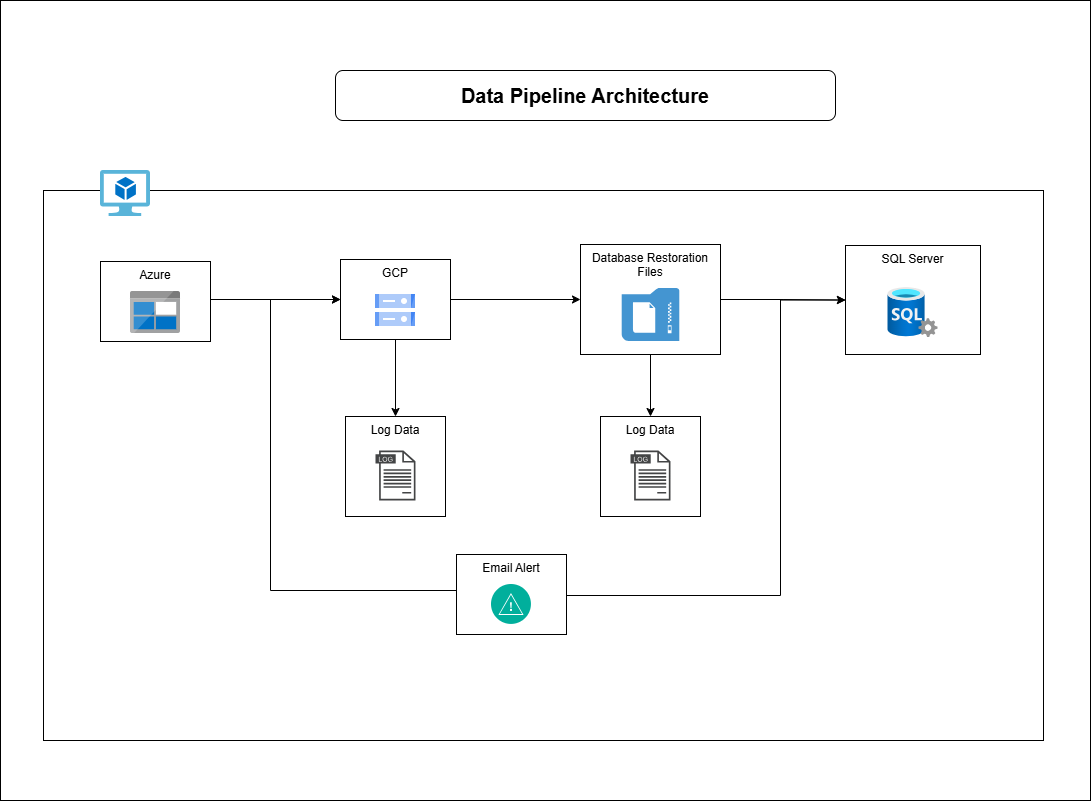

The diagram above was exported from draw.io. Its source (the exported page's mxGraphModel, read from the mxfile embedded in the PNG):
<mxGraphModel dx="873" dy="1601" grid="1" gridSize="10" guides="1" tooltips="1" connect="1" arrows="1" fold="1" page="1" pageScale="1" pageWidth="850" pageHeight="1100" math="0" shadow="0">
  <root>
    <mxCell id="0" />
    <mxCell id="1" parent="0" />
    <mxCell id="l2BC2ESVeoI5k0u4B4sh-35" parent="1" style="rounded=0;whiteSpace=wrap;html=1;" value="" vertex="1">
      <mxGeometry height="800" width="1090" x="40" y="-10" as="geometry" />
    </mxCell>
    <mxCell id="l2BC2ESVeoI5k0u4B4sh-33" parent="1" style="verticalLabelPosition=bottom;verticalAlign=top;html=1;shape=mxgraph.basic.rect;fillColor2=none;strokeWidth=1;size=20;indent=5;" value="" vertex="1">
      <mxGeometry height="550" width="1000" x="83" y="180" as="geometry" />
    </mxCell>
    <mxCell id="l2BC2ESVeoI5k0u4B4sh-8" edge="1" parent="1" style="edgeStyle=orthogonalEdgeStyle;rounded=0;orthogonalLoop=1;jettySize=auto;html=1;" target="l2BC2ESVeoI5k0u4B4sh-2" value="">
      <mxGeometry relative="1" as="geometry">
        <mxPoint x="250" y="289" as="sourcePoint" />
      </mxGeometry>
    </mxCell>
    <mxCell id="l2BC2ESVeoI5k0u4B4sh-1" parent="1" style="rounded=0;whiteSpace=wrap;html=1;align=center;verticalAlign=top;" value="Azure" vertex="1">
      <mxGeometry height="80" width="110" x="140" y="251" as="geometry" />
    </mxCell>
    <mxCell id="l2BC2ESVeoI5k0u4B4sh-9" edge="1" parent="1" source="l2BC2ESVeoI5k0u4B4sh-2" style="edgeStyle=orthogonalEdgeStyle;rounded=0;orthogonalLoop=1;jettySize=auto;html=1;" target="l2BC2ESVeoI5k0u4B4sh-5" value="">
      <mxGeometry relative="1" as="geometry" />
    </mxCell>
    <mxCell id="l2BC2ESVeoI5k0u4B4sh-10" edge="1" parent="1" source="l2BC2ESVeoI5k0u4B4sh-2" style="edgeStyle=orthogonalEdgeStyle;rounded=0;orthogonalLoop=1;jettySize=auto;html=1;" target="l2BC2ESVeoI5k0u4B4sh-3" value="">
      <mxGeometry relative="1" as="geometry" />
    </mxCell>
    <mxCell id="l2BC2ESVeoI5k0u4B4sh-2" parent="1" style="rounded=0;whiteSpace=wrap;html=1;verticalAlign=top;" value="GCP" vertex="1">
      <mxGeometry height="80" width="110" x="380" y="249" as="geometry" />
    </mxCell>
    <mxCell id="l2BC2ESVeoI5k0u4B4sh-11" edge="1" parent="1" source="l2BC2ESVeoI5k0u4B4sh-3" style="edgeStyle=orthogonalEdgeStyle;rounded=0;orthogonalLoop=1;jettySize=auto;html=1;" target="l2BC2ESVeoI5k0u4B4sh-4" value="">
      <mxGeometry relative="1" as="geometry" />
    </mxCell>
    <mxCell id="c7sCp7hOoLGxTbgwQh8H-5" edge="1" parent="1" source="l2BC2ESVeoI5k0u4B4sh-3" style="edgeStyle=orthogonalEdgeStyle;rounded=0;orthogonalLoop=1;jettySize=auto;html=1;" target="c7sCp7hOoLGxTbgwQh8H-2" value="">
      <mxGeometry relative="1" as="geometry" />
    </mxCell>
    <mxCell id="l2BC2ESVeoI5k0u4B4sh-3" parent="1" style="rounded=0;whiteSpace=wrap;html=1;verticalAlign=top;" value="Database Restoration Files" vertex="1">
      <mxGeometry height="110" width="140" x="620" y="234" as="geometry" />
    </mxCell>
    <mxCell id="l2BC2ESVeoI5k0u4B4sh-4" parent="1" style="rounded=0;whiteSpace=wrap;html=1;verticalAlign=top;" value="SQL Server" vertex="1">
      <mxGeometry height="109" width="135" x="885" y="235" as="geometry" />
    </mxCell>
    <mxCell id="l2BC2ESVeoI5k0u4B4sh-5" parent="1" style="rounded=0;whiteSpace=wrap;html=1;verticalAlign=top;" value="Log Data" vertex="1">
      <mxGeometry height="100" width="100" x="385" y="406" as="geometry" />
    </mxCell>
    <mxCell id="l2BC2ESVeoI5k0u4B4sh-21" edge="1" parent="1" source="l2BC2ESVeoI5k0u4B4sh-18" style="edgeStyle=orthogonalEdgeStyle;rounded=0;orthogonalLoop=1;jettySize=auto;html=1;entryX=0;entryY=0.5;entryDx=0;entryDy=0;exitX=0;exitY=0.5;exitDx=0;exitDy=0;" target="l2BC2ESVeoI5k0u4B4sh-2">
      <mxGeometry relative="1" as="geometry">
        <Array as="points">
          <mxPoint x="496" y="580" />
          <mxPoint x="310" y="580" />
          <mxPoint x="310" y="289" />
        </Array>
        <mxPoint x="380" y="580" as="sourcePoint" />
        <mxPoint x="380" y="230" as="targetPoint" />
      </mxGeometry>
    </mxCell>
    <mxCell id="c7sCp7hOoLGxTbgwQh8H-6" edge="1" parent="1" source="l2BC2ESVeoI5k0u4B4sh-18" style="edgeStyle=orthogonalEdgeStyle;rounded=0;orthogonalLoop=1;jettySize=auto;html=1;entryX=0;entryY=0.5;entryDx=0;entryDy=0;" target="l2BC2ESVeoI5k0u4B4sh-4">
      <mxGeometry relative="1" as="geometry">
        <Array as="points">
          <mxPoint x="820" y="585" />
          <mxPoint x="820" y="290" />
        </Array>
        <mxPoint x="885" y="230.49999999999977" as="targetPoint" />
      </mxGeometry>
    </mxCell>
    <mxCell id="l2BC2ESVeoI5k0u4B4sh-18" parent="1" style="rounded=0;whiteSpace=wrap;html=1;verticalAlign=top;" value="Email Alert" vertex="1">
      <mxGeometry height="80" width="110" x="496" y="544" as="geometry" />
    </mxCell>
    <mxCell id="l2BC2ESVeoI5k0u4B4sh-24" parent="1" style="image;sketch=0;aspect=fixed;html=1;points=[];align=center;fontSize=12;image=img/lib/mscae/BlobBlock.svg;" value="" vertex="1">
      <mxGeometry height="42" width="50" x="170" y="281" as="geometry" />
    </mxCell>
    <mxCell id="l2BC2ESVeoI5k0u4B4sh-25" parent="1" style="editableCssRules=.*;html=1;shape=image;verticalLabelPosition=bottom;labelBackgroundColor=#ffffff;verticalAlign=top;aspect=fixed;imageAspect=0;image=data:image/svg+xml,(base64 omitted: 1124 chars);" value="" vertex="1">
      <mxGeometry height="32" width="40" x="415" y="284" as="geometry" />
    </mxCell>
    <mxCell id="l2BC2ESVeoI5k0u4B4sh-26" parent="1" style="shadow=0;dashed=0;html=1;strokeColor=none;fillColor=#4495D1;labelPosition=center;verticalLabelPosition=bottom;verticalAlign=top;align=center;outlineConnect=0;shape=mxgraph.veeam.backup_file;" value="" vertex="1">
      <mxGeometry height="53.2" width="57.6" x="661.2" y="277.4" as="geometry" />
    </mxCell>
    <mxCell id="l2BC2ESVeoI5k0u4B4sh-27" parent="1" style="image;aspect=fixed;html=1;points=[];align=center;fontSize=12;image=img/lib/azure2/databases/SQL_Server.svg;" value="" vertex="1">
      <mxGeometry height="50" width="50" x="927.5" y="277" as="geometry" />
    </mxCell>
    <mxCell id="l2BC2ESVeoI5k0u4B4sh-28" parent="1" style="sketch=0;pointerEvents=1;shadow=0;dashed=0;html=1;strokeColor=none;fillColor=#434445;aspect=fixed;labelPosition=center;verticalLabelPosition=bottom;verticalAlign=top;align=center;outlineConnect=0;shape=mxgraph.vvd.log_files;" value="" vertex="1">
      <mxGeometry height="50" width="40" x="415" y="440" as="geometry" />
    </mxCell>
    <mxCell id="l2BC2ESVeoI5k0u4B4sh-31" parent="1" style="image;aspect=fixed;perimeter=ellipsePerimeter;html=1;align=center;shadow=0;dashed=0;fontColor=#4277BB;labelBackgroundColor=default;fontSize=12;spacingTop=3;image=img/lib/ibm/management/alert_notification.svg;" value="" vertex="1">
      <mxGeometry height="40" width="40" x="531" y="574" as="geometry" />
    </mxCell>
    <mxCell id="l2BC2ESVeoI5k0u4B4sh-34" parent="1" style="rounded=1;whiteSpace=wrap;html=1;" value="&lt;font style=&quot;font-size: 20px;&quot;&gt;&lt;b&gt;Data Pipeline Architecture&lt;/b&gt;&lt;/font&gt;" vertex="1">
      <mxGeometry height="50" width="500" x="375" y="60" as="geometry" />
    </mxCell>
    <mxCell id="l2BC2ESVeoI5k0u4B4sh-41" parent="1" style="image;sketch=0;aspect=fixed;html=1;points=[];align=center;fontSize=12;image=img/lib/mscae/Virtual_Machine_2.svg;" value="" vertex="1">
      <mxGeometry height="46" width="50" x="140" y="160" as="geometry" />
    </mxCell>
    <mxCell id="c7sCp7hOoLGxTbgwQh8H-2" parent="1" style="rounded=0;whiteSpace=wrap;html=1;verticalAlign=top;" value="Log Data" vertex="1">
      <mxGeometry height="100" width="100" x="640" y="406" as="geometry" />
    </mxCell>
    <mxCell id="c7sCp7hOoLGxTbgwQh8H-3" parent="1" style="sketch=0;pointerEvents=1;shadow=0;dashed=0;html=1;strokeColor=none;fillColor=#434445;aspect=fixed;labelPosition=center;verticalLabelPosition=bottom;verticalAlign=top;align=center;outlineConnect=0;shape=mxgraph.vvd.log_files;" value="" vertex="1">
      <mxGeometry height="50" width="40" x="670" y="440" as="geometry" />
    </mxCell>
  </root>
</mxGraphModel>